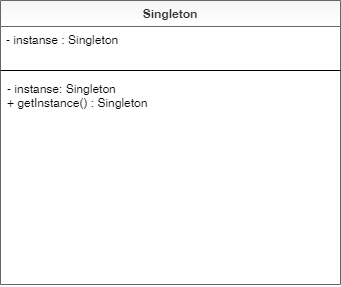

The diagram above was exported from draw.io. Its source (the exported page's mxGraphModel, read from the mxfile embedded in the PNG):
<mxGraphModel dx="2062" dy="1282" grid="1" gridSize="10" guides="1" tooltips="1" connect="1" arrows="1" fold="1" page="1" pageScale="1" pageWidth="827" pageHeight="1169" math="0" shadow="0">
  <root>
    <mxCell id="WIyWlLk6GJQsqaUBKTNV-0" />
    <mxCell id="WIyWlLk6GJQsqaUBKTNV-1" parent="WIyWlLk6GJQsqaUBKTNV-0" />
    <mxCell id="kRlQR4OAU0A3cfp5tNyp-1" value="Singleton" style="swimlane;fontStyle=1;align=center;verticalAlign=top;childLayout=stackLayout;horizontal=1;startSize=26;horizontalStack=0;resizeParent=1;resizeParentMax=0;resizeLast=0;collapsible=1;marginBottom=0;fillColor=#f5f5f5;strokeColor=#666666;fontColor=#333333;gradientColor=#ffffff;fontSize=12;" vertex="1" parent="WIyWlLk6GJQsqaUBKTNV-1">
      <mxGeometry x="250" y="190" width="340" height="284" as="geometry">
        <mxRectangle x="330" y="660" width="410" height="400" as="alternateBounds" />
      </mxGeometry>
    </mxCell>
    <mxCell id="kRlQR4OAU0A3cfp5tNyp-2" value="- instanse : Singleton" style="text;strokeColor=none;fillColor=none;align=left;verticalAlign=top;spacingLeft=4;spacingRight=4;overflow=hidden;rotatable=0;points=[[0,0.5],[1,0.5]];portConstraint=eastwest;fontSize=12;" vertex="1" parent="kRlQR4OAU0A3cfp5tNyp-1">
      <mxGeometry y="26" width="340" height="40" as="geometry" />
    </mxCell>
    <mxCell id="kRlQR4OAU0A3cfp5tNyp-3" value="" style="line;strokeWidth=1;fillColor=none;align=left;verticalAlign=middle;spacingTop=-1;spacingLeft=3;spacingRight=3;rotatable=0;labelPosition=right;points=[];portConstraint=eastwest;fontSize=12;" vertex="1" parent="kRlQR4OAU0A3cfp5tNyp-1">
      <mxGeometry y="66" width="340" height="8" as="geometry" />
    </mxCell>
    <mxCell id="kRlQR4OAU0A3cfp5tNyp-4" value="- instanse: Singleton&#10;+ getInstance() : Singleton " style="text;strokeColor=none;fillColor=none;align=left;verticalAlign=top;spacingLeft=4;spacingRight=4;overflow=hidden;rotatable=0;points=[[0,0.5],[1,0.5]];portConstraint=eastwest;fontSize=12;spacing=3;" vertex="1" parent="kRlQR4OAU0A3cfp5tNyp-1">
      <mxGeometry y="74" width="340" height="210" as="geometry" />
    </mxCell>
  </root>
</mxGraphModel>